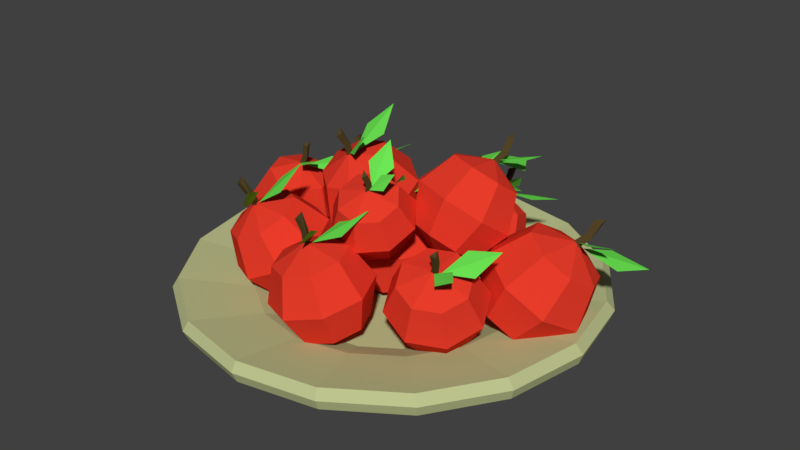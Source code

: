 # Source: AppleBasket.blend  (saved by Blender 2.77.0; exported with 4.5.12 LTS)
import bpy
from mathutils import Matrix  # noqa: F401  (used for matrix-valued properties, if any)

bpy.ops.wm.read_factory_settings(use_empty=True)
scene = bpy.context.scene
scene.name = 'Scene'

# ---- collections
col_collection_1 = bpy.data.collections.new('Collection 1'); scene.collection.children.link(col_collection_1)

# ---- materials (node trees are filled in below, after node groups)
mat_red = bpy.data.materials.new('Red')
mat_red.alpha_threshold = 0.0
mat_red.use_transparent_shadow = False
mat_red.diffuse_color = (0.8, 0.04507, 0.02339, 1.0)
mat_red.roughness = 0.5
mat_brown = bpy.data.materials.new('Brown')
mat_brown.alpha_threshold = 0.0
mat_brown.use_transparent_shadow = False
mat_brown.diffuse_color = (0.09084, 0.06143, 0.02192, 1.0)
mat_brown.roughness = 0.5
mat_green = bpy.data.materials.new('Green')
mat_green.alpha_threshold = 0.0
mat_green.use_transparent_shadow = False
mat_green.diffuse_color = (0.1545, 0.8, 0.08853, 1.0)
mat_green.roughness = 0.5
mat_bowl = bpy.data.materials.new('Bowl')
mat_bowl.alpha_threshold = 0.0
mat_bowl.use_transparent_shadow = False
mat_bowl.diffuse_color = (0.5094, 0.5489, 0.2695, 1.0)
mat_bowl.roughness = 0.5

# ---- material node trees

# ---- world
world_world = bpy.data.worlds.new('World'); scene.world = world_world
world_world.color = (0.05088, 0.05088, 0.05088)
world_world.use_sun_shadow = False
world_world.sun_shadow_jitter_overblur = 0.0
world_world.cycles.sampling_method = 'MANUAL'

# ---- meshes
me_sphere = bpy.data.meshes.new('Sphere')
me_sphere.from_pydata([(-0.2652, 0.01205, 0.2835), (-0.2045, 0.02732, 0.2793), (-0.2437, 0.07041, 0.2915), (-0.181, 0.08543, 0.2945), (-0.2717, 0.003443, 0.2899), (-0.2451, -0.02771, 0.3004), (-0.232, 0.01007, 0.303), (-0.2062, -0.02119, 0.3186), (-0.3518, 0.01282, 0.2789), (-0.3979, 0.01593, 0.2194), (-0.3883, 0.01754, 0.1446), (-0.3288, 0.01672, 0.09851), (-0.3305, 0.06148, 0.2748), (-0.3677, 0.08474, 0.2136), (-0.367, 0.0662, 0.1405), (-0.2823, 0.08058, 0.2624), (-0.2996, 0.1117, 0.196), (-0.3188, 0.0853, 0.1281), (-0.2356, 0.05893, 0.2489), (-0.2335, 0.08114, 0.1769), (-0.2721, 0.06365, 0.1146), (-0.2176, 0.009225, 0.2423), (-0.208, 0.01084, 0.1676), (-0.2541, 0.01394, 0.108), (-0.2389, -0.03943, 0.2464), (-0.2382, -0.05797, 0.1733), (-0.2754, -0.03471, 0.1121), (-0.287, -0.05853, 0.2588), (-0.3063, -0.08498, 0.1909), (-0.3236, -0.05381, 0.1245), (-0.2771, 0.01005, 0.2884), (-0.3338, -0.03689, 0.2723), (-0.3724, -0.05437, 0.21), (-0.3703, -0.03217, 0.138), (-0.2762, 0.01782, 0.284), (-0.264, 0.01685, 0.3057), (-0.2704, 0.006158, 0.2812), (-0.2582, 0.005183, 0.3029), (-0.2828, 0.006449, 0.2861), (-0.2706, 0.005473, 0.3079), (-0.2549, 0.004293, 0.3329), (-0.2557, 0.01566, 0.3408), (-0.2682, 0.004717, 0.3338), (0.06256, -0.1437, 0.3834), (0.08144, -0.09874, 0.4142), (0.02877, -0.1128, 0.4184), (0.04897, -0.07092, 0.4553), (0.066, -0.1546, 0.382), (0.1035, -0.1566, 0.392), (0.08115, -0.1357, 0.4124), (0.1185, -0.1411, 0.4256), (0.01809, -0.193, 0.3392), (-0.008531, -0.1852, 0.2757), (-0.00613, -0.1358, 0.2272), (0.02389, -0.07351, 0.2223), (-0.008549, -0.159, 0.3623), (-0.04621, -0.1372, 0.3084), (-0.03277, -0.1018, 0.2504), (0.0009388, -0.1154, 0.3826), (-0.03279, -0.07554, 0.337), (-0.02328, -0.05818, 0.2706), (0.041, -0.08775, 0.388), (0.02386, -0.03641, 0.3448), (0.01677, -0.03051, 0.2761), (0.08816, -0.09221, 0.3755), (0.09056, -0.04272, 0.3271), (0.06394, -0.03497, 0.2636), (0.1148, -0.1262, 0.3524), (0.1282, -0.09078, 0.2944), (0.09058, -0.06895, 0.2405), (0.1053, -0.1698, 0.3322), (0.1148, -0.1524, 0.2658), (0.08109, -0.1125, 0.2202), (0.05814, -0.1545, 0.3805), (0.06526, -0.1975, 0.3267), (0.05817, -0.1916, 0.258), (0.04103, -0.1402, 0.2148), (0.05258, -0.1483, 0.3804), (0.05982, -0.1539, 0.4014), (0.06442, -0.1477, 0.3773), (0.07166, -0.1533, 0.3983), (0.05802, -0.1579, 0.3751), (0.06526, -0.1635, 0.3961), (0.07451, -0.1689, 0.421), (0.06552, -0.1696, 0.4301), (0.06749, -0.1773, 0.4156), (0.1828, 0.1092, 0.3818), (0.2072, 0.1687, 0.3509), (0.1426, 0.1671, 0.3709), (0.1691, 0.2312, 0.347), (0.1872, 0.101, 0.3926), (0.2342, 0.1089, 0.3992), (0.2074, 0.1445, 0.3898), (0.2544, 0.1539, 0.402), (0.1261, 0.03365, 0.4105), (0.08935, -0.02909, 0.3651), (0.08861, -0.05168, 0.2824), (0.1243, -0.02087, 0.2108), (0.09399, 0.08027, 0.3888), (0.04391, 0.03683, 0.3345), (0.05648, -0.005063, 0.2608), (0.1062, 0.128, 0.3535), (0.06112, 0.1043, 0.2845), (0.06865, 0.04264, 0.2254), (0.1555, 0.1488, 0.3251), (0.1309, 0.1338, 0.2444), (0.118, 0.06349, 0.1971), (0.2131, 0.1306, 0.3204), (0.2124, 0.108, 0.2377), (0.1756, 0.04528, 0.1923), (0.2453, 0.08399, 0.342), (0.2578, 0.0421, 0.2683), (0.2078, -0.001339, 0.214), (0.2331, 0.03629, 0.3774), (0.2406, -0.02537, 0.3183), (0.1956, -0.04904, 0.2493), (0.1774, 0.0998, 0.3919), (0.1837, 0.01543, 0.4057), (0.1708, -0.05486, 0.3584), (0.1462, -0.0699, 0.2777), (0.1704, 0.1035, 0.3855), (0.1807, 0.1226, 0.4038), (0.1848, 0.1001, 0.3825), (0.1951, 0.1191, 0.4008), (0.177, 0.0918, 0.3924), (0.1873, 0.1108, 0.4108), (0.2003, 0.1341, 0.4312), (0.1897, 0.1439, 0.4377), (0.1914, 0.1235, 0.4373), (-0.09629, -0.01222, 0.3713), (-0.04872, 0.02289, 0.4112), (-0.1128, 0.04451, 0.4113), (-0.06652, 0.07582, 0.4589), (-0.1001, -0.02586, 0.3699), (-0.06374, -0.05302, 0.3859), (-0.07409, -0.0151, 0.4089), (-0.04052, -0.04546, 0.4289), (-0.172, -0.0351, 0.3123), (-0.1889, -0.01226, 0.2314), (-0.1486, 0.03467, 0.172), (-0.07481, 0.07819, 0.169), (-0.1781, 0.01929, 0.3383), (-0.1975, 0.06466, 0.2682), (-0.1547, 0.08906, 0.1981), (-0.1403, 0.05886, 0.3643), (-0.144, 0.1206, 0.305), (-0.1169, 0.1286, 0.2241), (-0.08065, 0.06041, 0.3751), (-0.05964, 0.1228, 0.3202), (-0.05722, 0.1302, 0.2348), (-0.03416, 0.02305, 0.3643), (0.006104, 0.06998, 0.3049), (-0.01073, 0.09282, 0.224), (-0.02805, -0.03134, 0.3382), (0.01474, -0.006945, 0.2681), (-0.004624, 0.03843, 0.198), (-0.0659, -0.07091, 0.3122), (-0.03878, -0.0629, 0.2313), (-0.04247, -0.001138, 0.172), (-0.1079, -0.02048, 0.3673), (-0.1255, -0.07246, 0.3015), (-0.1231, -0.0651, 0.2161), (-0.1021, -0.002695, 0.1612), (-0.1095, -0.01037, 0.3666), (-0.1076, -0.01998, 0.3932), (-0.09663, -0.01798, 0.364), (-0.09474, -0.02758, 0.3906), (-0.11, -0.02426, 0.3605), (-0.1081, -0.03386, 0.3872), (-0.1043, -0.04443, 0.4188), (-0.1148, -0.03851, 0.4291), (-0.1168, -0.04861, 0.4114), (-0.04823, 0.3582, 0.2028), (0.01312, 0.3835, 0.1996), (-0.02837, 0.4001, 0.1552), (0.03183, 0.4325, 0.1557), (-0.0575, 0.3574, 0.2122), (-0.03732, 0.3619, 0.2519), (-0.02423, 0.3864, 0.2199), (-0.006843, 0.395, 0.2616), (-0.1305, 0.3231, 0.1814), (-0.1501, 0.2555, 0.1439), (-0.1094, 0.1939, 0.1136), (-0.03221, 0.1744, 0.1081), (-0.1062, 0.3499, 0.1381), (-0.1158, 0.2933, 0.0826), (-0.08515, 0.2206, 0.07019), (-0.0534, 0.3652, 0.1252), (-0.04117, 0.315, 0.06432), (-0.03239, 0.236, 0.05727), (-0.003094, 0.3602, 0.1503), (0.02998, 0.3079, 0.09983), (0.01792, 0.231, 0.08237), (0.0153, 0.3378, 0.1987), (0.05599, 0.2762, 0.1683), (0.03631, 0.2085, 0.1308), (-0.009003, 0.3111, 0.2421), (0.02163, 0.2384, 0.2296), (0.01201, 0.1818, 0.1742), (-0.06176, 0.2957, 0.255), (-0.05298, 0.2167, 0.2479), (-0.04074, 0.1664, 0.1871), (-0.06194, 0.3572, 0.2041), (-0.1121, 0.3007, 0.2299), (-0.1241, 0.2237, 0.2124), (-0.09105, 0.1714, 0.162), (-0.05886, 0.3573, 0.1951), (-0.0562, 0.3804, 0.2076), (-0.05251, 0.3515, 0.2063), (-0.04985, 0.3746, 0.2188), (-0.06659, 0.3515, 0.2054), (-0.06393, 0.3746, 0.2179), (-0.0592, 0.4017, 0.2328), (-0.06282, 0.4137, 0.2251), (-0.0725, 0.398, 0.2299), (-0.02981, 0.04488, 0.2653), (0.03106, 0.06895, 0.2937), (-0.01621, 0.1141, 0.2762), (0.04232, 0.1389, 0.3129), (-0.03941, 0.03511, 0.2691), (-0.01828, 0.004429, 0.2995), (-0.008815, 0.04882, 0.3036), (0.00869, 0.01849, 0.3385), (-0.1115, 0.03474, 0.2109), (-0.1216, 0.02607, 0.1262), (-0.06861, 0.02078, 0.05905), (0.01648, 0.02197, 0.04876), (-0.09063, 0.09165, 0.2115), (-0.09211, 0.1065, 0.1271), (-0.04774, 0.07768, 0.05971), (-0.03734, 0.1176, 0.2242), (-0.01675, 0.1433, 0.1451), (0.005549, 0.1036, 0.07238), (0.01715, 0.09742, 0.2415), (0.06031, 0.1147, 0.1694), (0.06004, 0.08346, 0.08962), (0.04092, 0.04291, 0.2532), (0.09393, 0.03762, 0.186), (0.08381, 0.02895, 0.1014), (0.02005, -0.01399, 0.2525), (0.06442, -0.04285, 0.1851), (0.06294, -0.02796, 0.1007), (-0.03324, -0.03995, 0.2399), (-0.01095, -0.07957, 0.1672), (0.00965, -0.05392, 0.08803), (-0.04417, 0.04172, 0.2635), (-0.08773, -0.01977, 0.2226), (-0.088, -0.05102, 0.1428), (-0.04484, -0.03373, 0.07078), (-0.04102, 0.0501, 0.2585), (-0.04187, 0.05288, 0.2867), (-0.0332, 0.03736, 0.261), (-0.03406, 0.04014, 0.2892), (-0.04815, 0.03674, 0.2586), (-0.04901, 0.03952, 0.2868), (-0.0483, 0.04286, 0.3202), (-0.05421, 0.05643, 0.3257), (-0.06182, 0.04183, 0.3135), (0.1325, 0.2147, 0.2632), (0.1956, 0.2199, 0.2623), (0.1629, 0.2677, 0.2464), (0.2273, 0.276, 0.2523), (0.124, 0.2109, 0.2718), (0.1441, 0.1859, 0.3), (0.1632, 0.2191, 0.2867), (0.1821, 0.1966, 0.3194), (0.04713, 0.222, 0.2446), (0.007632, 0.2004, 0.1832), (0.02449, 0.1644, 0.1182), (0.08783, 0.1351, 0.0878), (0.07685, 0.2606, 0.2217), (0.04966, 0.255, 0.1508), (0.05421, 0.203, 0.09533), (0.129, 0.2664, 0.2097), (0.1234, 0.2632, 0.1338), (0.1064, 0.2088, 0.08334), (0.1731, 0.236, 0.2156), (0.1857, 0.2203, 0.1422), (0.1504, 0.1785, 0.08929), (0.1832, 0.1873, 0.236), (0.2, 0.1513, 0.1711), (0.1606, 0.1297, 0.1097), (0.1535, 0.1486, 0.259), (0.158, 0.09668, 0.2035), (0.1308, 0.09108, 0.1326), (0.1013, 0.1428, 0.271), (0.08426, 0.08845, 0.2205), (0.07867, 0.08527, 0.1446), (0.1198, 0.2165, 0.2665), (0.05726, 0.1732, 0.265), (0.02196, 0.1314, 0.2121), (0.03463, 0.1156, 0.1387), (0.1225, 0.2211, 0.2591), (0.1323, 0.2296, 0.2807), (0.1266, 0.2089, 0.2631), (0.1364, 0.2174, 0.2847), (0.1139, 0.2128, 0.2653), (0.1237, 0.2213, 0.2868), (0.1367, 0.2309, 0.3119), (0.1371, 0.2448, 0.3135), (0.1235, 0.2331, 0.3104), (0.399, 0.09147, 0.2686), (0.4712, 0.1033, 0.2384), (0.4249, 0.1621, 0.244), (0.5017, 0.1768, 0.2216), (0.3934, 0.08475, 0.2817), (0.4306, 0.05133, 0.3001), (0.4456, 0.09589, 0.2816), (0.4835, 0.06473, 0.306), (0.2916, 0.09609, 0.289), (0.217, 0.07535, 0.2339), (0.2059, 0.0421, 0.1455), (0.2647, 0.01582, 0.07571), (0.314, 0.1498, 0.2554), (0.2487, 0.1513, 0.1863), (0.2283, 0.09579, 0.1119), (0.3682, 0.1632, 0.2179), (0.3254, 0.1702, 0.1334), (0.2825, 0.1092, 0.07449), (0.4224, 0.1284, 0.1986), (0.402, 0.1211, 0.1061), (0.3367, 0.07443, 0.05518), (0.4449, 0.06589, 0.2087), (0.4337, 0.03264, 0.1204), (0.3591, 0.0119, 0.0653), (0.4224, 0.0122, 0.2424), (0.402, -0.04329, 0.168), (0.3367, -0.04179, 0.09893), (0.3682, -0.001188, 0.2798), (0.3254, -0.06223, 0.2209), (0.2825, -0.05518, 0.1364), (0.386, 0.09218, 0.2786), (0.314, 0.03356, 0.2991), (0.2487, -0.01308, 0.2482), (0.2283, -0.02043, 0.1557), (0.3854, 0.09918, 0.2696), (0.4069, 0.1073, 0.2911), (0.3922, 0.08384, 0.2702), (0.4138, 0.09191, 0.2916), (0.3786, 0.08729, 0.2794), (0.4001, 0.09537, 0.3008), (0.427, 0.1045, 0.325), (0.4279, 0.1215, 0.3289), (0.411, 0.1063, 0.3299), (0.002828, -0.2513, 0.2868), (0.06684, -0.2365, 0.3146), (0.01978, -0.1879, 0.3147), (0.08224, -0.1746, 0.3509), (-0.006724, -0.2617, 0.2887), (0.016, -0.2997, 0.3073), (0.02735, -0.2582, 0.3224), (0.04689, -0.2971, 0.3459), (-0.08379, -0.2454, 0.2399), (-0.1019, -0.2304, 0.1574), (-0.05543, -0.2175, 0.08654), (0.02836, -0.2143, 0.06873), (-0.06097, -0.191, 0.254), (-0.06961, -0.1535, 0.1774), (-0.03261, -0.1631, 0.1006), (-0.005871, -0.17, 0.268), (0.008307, -0.1238, 0.1972), (0.02249, -0.1421, 0.1147), (0.04922, -0.1946, 0.2737), (0.08622, -0.1586, 0.2053), (0.07758, -0.1667, 0.1204), (0.07205, -0.2505, 0.2678), (0.1185, -0.2376, 0.1969), (0.1004, -0.2226, 0.1144), (0.04922, -0.3048, 0.2536), (0.08622, -0.3144, 0.1769), (0.07758, -0.2769, 0.1003), (-0.005871, -0.3259, 0.2396), (0.008307, -0.3442, 0.1571), (0.02249, -0.298, 0.08631), (-0.01174, -0.2537, 0.2856), (-0.06097, -0.3012, 0.2339), (-0.06961, -0.3094, 0.149), (-0.03261, -0.2733, 0.0806), (-0.008766, -0.2443, 0.2828), (-0.006949, -0.2494, 0.3106), (-0.001208, -0.2573, 0.2809), (0.0006087, -0.2624, 0.3088), (-0.01632, -0.2571, 0.2799), (-0.01451, -0.2622, 0.3078), (-0.01064, -0.2682, 0.3406), (-0.01555, -0.2566, 0.3501), (-0.02475, -0.2672, 0.3352), (-0.2135, -0.1847, 0.2803), (-0.1528, -0.1799, 0.3199), (-0.1989, -0.1289, 0.3243), (-0.141, -0.1272, 0.3716), (-0.2236, -0.1948, 0.2785), (-0.2046, -0.238, 0.2915), (-0.1943, -0.2008, 0.3172), (-0.1792, -0.2457, 0.3343), (-0.2935, -0.1635, 0.2233), (-0.2989, -0.1296, 0.1431), (-0.2412, -0.1041, 0.08284), (-0.1541, -0.102, 0.0778), (-0.2711, -0.114, 0.2526), (-0.2673, -0.05957, 0.1845), (-0.2189, -0.05459, 0.1121), (-0.2172, -0.09944, 0.2788), (-0.1911, -0.03898, 0.2215), (-0.1649, -0.04004, 0.1383), (-0.1633, -0.1284, 0.2866), (-0.1148, -0.07991, 0.2326), (-0.111, -0.06898, 0.1461), (-0.1409, -0.1839, 0.2715), (-0.08321, -0.1584, 0.2112), (-0.08868, -0.1245, 0.131), (-0.1633, -0.2334, 0.2422), (-0.1148, -0.2284, 0.1698), (-0.111, -0.174, 0.1017), (-0.2172, -0.2479, 0.216), (-0.1911, -0.249, 0.1327), (-0.1649, -0.1885, 0.07551), (-0.228, -0.186, 0.2765), (-0.2711, -0.219, 0.2082), (-0.2673, -0.2081, 0.1217), (-0.2189, -0.1596, 0.06769), (-0.2243, -0.1762, 0.2763), (-0.2268, -0.1874, 0.3028), (-0.2168, -0.1892, 0.2726), (-0.2193, -0.2004, 0.2991), (-0.2319, -0.1879, 0.2695), (-0.2343, -0.1991, 0.296), (-0.2355, -0.2124, 0.3275), (-0.2416, -0.2026, 0.3387), (-0.2489, -0.2094, 0.3204), (-0.2296, 0.1609, 0.2542), (-0.1728, 0.1897, 0.2802), (-0.2161, 0.2282, 0.2503), (-0.1622, 0.2596, 0.2837), (-0.2393, 0.1525, 0.2592), (-0.2218, 0.1304, 0.296), (-0.2122, 0.173, 0.2908), (-0.1986, 0.1522, 0.3315), (-0.3042, 0.1394, 0.1992), (-0.3078, 0.1126, 0.1211), (-0.2519, 0.09287, 0.06347), (-0.1693, 0.09173, 0.06013), (-0.2832, 0.1929, 0.189), (-0.278, 0.1884, 0.1066), (-0.2308, 0.1465, 0.05322), (-0.2325, 0.2201, 0.1992), (-0.2063, 0.2268, 0.1211), (-0.1801, 0.1736, 0.06349), (-0.1818, 0.205, 0.224), (-0.1345, 0.2054, 0.1561), (-0.1294, 0.1585, 0.08826), (-0.1607, 0.1563, 0.2488), (-0.1048, 0.1366, 0.1912), (-0.1084, 0.1098, 0.113), (-0.1818, 0.1028, 0.259), (-0.1345, 0.06084, 0.2056), (-0.1294, 0.05627, 0.1233), (-0.2325, 0.0756, 0.2487), (-0.2063, 0.02242, 0.1911), (-0.1801, 0.0291, 0.113), (-0.2433, 0.1575, 0.2521), (-0.2832, 0.09076, 0.224), (-0.278, 0.04387, 0.1561), (-0.2308, 0.04427, 0.08822), (-0.2398, 0.1643, 0.2459), (-0.2427, 0.1731, 0.2716), (-0.2327, 0.1528, 0.2516), (-0.2356, 0.1617, 0.2773), (-0.2469, 0.1517, 0.2483), (-0.2498, 0.1605, 0.2741), (-0.2515, 0.171, 0.3047), (-0.2574, 0.185, 0.3063), (-0.2641, 0.1686, 0.2975), (0.2498, -0.165, 0.2699), (0.3155, -0.1469, 0.2754), (0.2708, -0.1089, 0.3029), (0.3383, -0.09407, 0.3159), (0.2428, -0.1763, 0.2724), (0.2722, -0.2118, 0.272), (0.285, -0.1744, 0.2907), (0.3135, -0.2121, 0.2953), (0.1557, -0.1635, 0.2603), (0.1084, -0.1367, 0.1986), (0.1226, -0.1045, 0.1244), (0.1898, -0.08562, 0.08106), (0.1774, -0.1123, 0.2772), (0.1391, -0.06436, 0.2226), (0.1443, -0.05329, 0.1413), (0.2298, -0.08729, 0.2753), (0.2132, -0.02892, 0.2199), (0.1967, -0.02823, 0.1395), (0.2822, -0.103, 0.2557), (0.2873, -0.05115, 0.1922), (0.249, -0.04395, 0.1199), (0.3039, -0.1503, 0.2299), (0.318, -0.118, 0.1557), (0.2707, -0.09124, 0.09401), (0.2822, -0.2015, 0.2129), (0.2873, -0.1904, 0.1317), (0.249, -0.1424, 0.07706), (0.2298, -0.2265, 0.2148), (0.2132, -0.2258, 0.1344), (0.1967, -0.1675, 0.07894), (0.2366, -0.1691, 0.2732), (0.1774, -0.2108, 0.2344), (0.1391, -0.2036, 0.1621), (0.1443, -0.1517, 0.09855), (0.2376, -0.1594, 0.272), (0.2498, -0.1691, 0.2943), (0.2445, -0.17, 0.2648), (0.2567, -0.1797, 0.2871), (0.2308, -0.1719, 0.2691), (0.2429, -0.1816, 0.2914), (0.2588, -0.1928, 0.3171), (0.2572, -0.1845, 0.3297), (0.2443, -0.1929, 0.3175), (8.009e-09, 0.28, -1.49e-09), (-0.1072, 0.2587, -8.941e-09), (-0.198, 0.198, -1.192e-08), (-0.2587, 0.1072, -1.788e-08), (-0.28, -1.192e-08, -5.96e-09), (-0.2587, -0.1072, -1.788e-08), (-0.198, -0.198, -5.96e-09), (-0.1072, -0.2587, -1.49e-09), (-3.334e-08, -0.28, -4.47e-09), (0.1072, -0.2587, 5.96e-09), (0.198, -0.198, 1.192e-08), (0.2587, -0.1072, 1.192e-08), (0.28, 3.539e-09, 1.192e-08), (0.2587, 0.1072, 5.96e-09), (0.198, 0.198, -2.98e-09), (0.1072, 0.2587, 7.451e-09), (-2.98e-09, 0.301, 0.0379), (-0.1152, 0.2781, 0.0379), (-0.2128, 0.2128, 0.0379), (-0.2781, 0.1152, 0.0379), (-0.301, -1.257e-08, 0.0379), (-0.2781, -0.1152, 0.0379), (-0.2128, -0.2128, 0.0379), (-0.1152, -0.2781, 0.0379), (-5.439e-08, -0.301, 0.0379), (0.1152, -0.2781, 0.0379), (0.2128, -0.2128, 0.0379), (0.2781, -0.1152, 0.0379), (0.301, 3.353e-09, 0.0379), (0.2781, 0.1152, 0.0379), (0.2128, 0.2128, 0.0379), (0.1152, 0.2781, 0.0379), (2.086e-08, 0.4621, 0.07579), (-0.1768, 0.4269, 0.07579), (-0.3268, 0.3268, 0.07579), (-0.4269, 0.1768, 0.07579), (-0.4621, -1.919e-08, 0.07579), (-0.4269, -0.1768, 0.07579), (-0.3268, -0.3268, 0.07579), (-0.1768, -0.4269, 0.07579), (-6.557e-08, -0.4621, 0.07579), (0.1768, -0.4269, 0.07579), (0.3268, -0.3268, 0.07579), (0.4269, -0.1768, 0.07579), (0.4621, 1.49e-09, 0.07579), (0.4269, 0.1768, 0.07579), (0.3268, 0.3268, 0.07579), (0.1768, 0.4269, 0.07579), (-0.001723, 0.4724, 0.0999), (-0.1825, 0.4364, 0.0999), (-0.3357, 0.334, 0.0999), (-0.4381, 0.1808, 0.0999), (-0.4741, -2.58e-08, 0.0999), (-0.4381, -0.1808, 0.0999), (-0.3357, -0.334, 0.0999), (-0.1825, -0.4364, 0.0999), (-0.001723, -0.4724, 0.0999), (0.179, -0.4364, 0.0999), (0.3323, -0.334, 0.0999), (0.4347, -0.1808, 0.0999), (0.4706, 0.0, 0.0999), (0.4347, 0.1808, 0.0999), (0.3323, 0.334, 0.0999), (0.179, 0.4364, 0.0999), (-0.005168, 0.4576, 0.1188), (-0.1803, 0.4228, 0.1188), (-0.3287, 0.3236, 0.1188), (-0.4279, 0.1751, 0.1188), (-0.4628, -2.717e-08, 0.1188), (-0.4279, -0.1751, 0.1188), (-0.3287, -0.3236, 0.1188), (-0.1803, -0.4228, 0.1188), (-0.005168, -0.4576, 0.1188), (0.1699, -0.4228, 0.1188), (0.3184, -0.3236, 0.1188), (0.4176, -0.1751, 0.1188), (0.4524, -5.215e-09, 0.1188), (0.4176, 0.1751, 0.1188), (0.3184, 0.3236, 0.1188), (0.1699, 0.4228, 0.1188), (-0.005168, 0.2971, 0.09042), (-0.1188, 0.2744, 0.09042), (-0.2152, 0.21, 0.09042), (-0.2796, 0.1137, 0.09042), (-0.3022, -1.597e-08, 0.09042), (-0.2796, -0.1137, 0.09042), (-0.2152, -0.21, 0.09042), (-0.1188, -0.2744, 0.09042), (-0.005168, -0.2971, 0.09042), (0.1085, -0.2744, 0.09042), (0.2049, -0.21, 0.09042), (0.2693, -0.1137, 0.09042), (0.2919, 0.0, 0.09042), (0.2693, 0.1137, 0.09042), (0.2049, 0.21, 0.09042), (0.1085, 0.2744, 0.09042), (-0.005168, 0.2293, 0.06299), (-0.0929, 0.2118, 0.06299), (-0.1673, 0.1621, 0.06299), (-0.217, 0.08773, 0.06299), (-0.2344, -1.117e-08, 0.06299), (-0.217, -0.08773, 0.06299), (-0.1673, -0.1621, 0.06299), (-0.0929, -0.2118, 0.06299), (-0.005168, -0.2293, 0.06299), (0.08256, -0.2118, 0.06299), (0.1569, -0.1621, 0.06299), (0.2066, -0.08773, 0.06299), (0.2241, 2.608e-09, 0.06299), (0.2066, 0.08773, 0.06299), (0.1569, 0.1621, 0.06299), (0.08256, 0.2118, 0.06299)], [], [(0, 1, 3, 2), (4, 5, 7, 6), (10, 9, 13, 14), (8, 30, 12), (11, 10, 14), (9, 8, 12, 13), (14, 13, 16, 17), (12, 30, 15), (11, 14, 17), (13, 12, 15, 16), (17, 16, 19, 20), (15, 30, 18), (11, 17, 20), (16, 15, 18, 19), (20, 19, 22, 23), (18, 30, 21), (11, 20, 23), (19, 18, 21, 22), (23, 22, 25, 26), (21, 30, 24), (11, 23, 26), (22, 21, 24, 25), (25, 24, 27, 28), (26, 25, 28, 29), (24, 30, 27), (11, 26, 29), (11, 29, 33), (28, 27, 31, 32), (29, 28, 32, 33), (27, 30, 31), (11, 33, 10), (32, 31, 8, 9), (33, 32, 9, 10), (31, 30, 8), (34, 35, 37, 36), (36, 37, 39, 38), (35, 39, 42, 41), (38, 39, 35, 34), (34, 36, 38), (40, 41, 42), (39, 37, 40, 42), (37, 35, 41, 40), (43, 44, 46, 45), (47, 48, 50, 49), (53, 52, 56, 57), (51, 73, 55), (54, 53, 57), (52, 51, 55, 56), (57, 56, 59, 60), (55, 73, 58), (54, 57, 60), (56, 55, 58, 59), (60, 59, 62, 63), (58, 73, 61), (54, 60, 63), (59, 58, 61, 62), (63, 62, 65, 66), (61, 73, 64), (54, 63, 66), (62, 61, 64, 65), (66, 65, 68, 69), (64, 73, 67), (54, 66, 69), (65, 64, 67, 68), (68, 67, 70, 71), (69, 68, 71, 72), (67, 73, 70), (54, 69, 72), (54, 72, 76), (71, 70, 74, 75), (72, 71, 75, 76), (70, 73, 74), (54, 76, 53), (75, 74, 51, 52), (76, 75, 52, 53), (74, 73, 51), (77, 78, 80, 79), (79, 80, 82, 81), (78, 82, 85, 84), (81, 82, 78, 77), (77, 79, 81), (83, 84, 85), (82, 80, 83, 85), (80, 78, 84, 83), (86, 87, 89, 88), (90, 91, 93, 92), (96, 95, 99, 100), (94, 116, 98), (97, 96, 100), (95, 94, 98, 99), (100, 99, 102, 103), (98, 116, 101), (97, 100, 103), (99, 98, 101, 102), (103, 102, 105, 106), (101, 116, 104), (97, 103, 106), (102, 101, 104, 105), (106, 105, 108, 109), (104, 116, 107), (97, 106, 109), (105, 104, 107, 108), (109, 108, 111, 112), (107, 116, 110), (97, 109, 112), (108, 107, 110, 111), (111, 110, 113, 114), (112, 111, 114, 115), (110, 116, 113), (97, 112, 115), (97, 115, 119), (114, 113, 117, 118), (115, 114, 118, 119), (113, 116, 117), (97, 119, 96), (118, 117, 94, 95), (119, 118, 95, 96), (117, 116, 94), (120, 121, 123, 122), (122, 123, 125, 124), (121, 125, 128, 127), (124, 125, 121, 120), (120, 122, 124), (126, 127, 128), (125, 123, 126, 128), (123, 121, 127, 126), (129, 130, 132, 131), (133, 134, 136, 135), (139, 138, 142, 143), (137, 159, 141), (140, 139, 143), (138, 137, 141, 142), (143, 142, 145, 146), (141, 159, 144), (140, 143, 146), (142, 141, 144, 145), (146, 145, 148, 149), (144, 159, 147), (140, 146, 149), (145, 144, 147, 148), (149, 148, 151, 152), (147, 159, 150), (140, 149, 152), (148, 147, 150, 151), (152, 151, 154, 155), (150, 159, 153), (140, 152, 155), (151, 150, 153, 154), (154, 153, 156, 157), (155, 154, 157, 158), (153, 159, 156), (140, 155, 158), (140, 158, 162), (157, 156, 160, 161), (158, 157, 161, 162), (156, 159, 160), (140, 162, 139), (161, 160, 137, 138), (162, 161, 138, 139), (160, 159, 137), (163, 164, 166, 165), (165, 166, 168, 167), (164, 168, 171, 170), (167, 168, 164, 163), (163, 165, 167), (169, 170, 171), (168, 166, 169, 171), (166, 164, 170, 169), (172, 173, 175, 174), (176, 177, 179, 178), (182, 181, 185, 186), (180, 202, 184), (183, 182, 186), (181, 180, 184, 185), (186, 185, 188, 189), (184, 202, 187), (183, 186, 189), (185, 184, 187, 188), (189, 188, 191, 192), (187, 202, 190), (183, 189, 192), (188, 187, 190, 191), (192, 191, 194, 195), (190, 202, 193), (183, 192, 195), (191, 190, 193, 194), (195, 194, 197, 198), (193, 202, 196), (183, 195, 198), (194, 193, 196, 197), (197, 196, 199, 200), (198, 197, 200, 201), (196, 202, 199), (183, 198, 201), (183, 201, 205), (200, 199, 203, 204), (201, 200, 204, 205), (199, 202, 203), (183, 205, 182), (204, 203, 180, 181), (205, 204, 181, 182), (203, 202, 180), (206, 207, 209, 208), (208, 209, 211, 210), (207, 211, 214, 213), (210, 211, 207, 206), (206, 208, 210), (212, 213, 214), (211, 209, 212, 214), (209, 207, 213, 212), (215, 216, 218, 217), (219, 220, 222, 221), (225, 224, 228, 229), (223, 245, 227), (226, 225, 229), (224, 223, 227, 228), (229, 228, 231, 232), (227, 245, 230), (226, 229, 232), (228, 227, 230, 231), (232, 231, 234, 235), (230, 245, 233), (226, 232, 235), (231, 230, 233, 234), (235, 234, 237, 238), (233, 245, 236), (226, 235, 238), (234, 233, 236, 237), (238, 237, 240, 241), (236, 245, 239), (226, 238, 241), (237, 236, 239, 240), (240, 239, 242, 243), (241, 240, 243, 244), (239, 245, 242), (226, 241, 244), (226, 244, 248), (243, 242, 246, 247), (244, 243, 247, 248), (242, 245, 246), (226, 248, 225), (247, 246, 223, 224), (248, 247, 224, 225), (246, 245, 223), (249, 250, 252, 251), (251, 252, 254, 253), (250, 254, 257, 256), (253, 254, 250, 249), (249, 251, 253), (255, 256, 257), (254, 252, 255, 257), (252, 250, 256, 255), (258, 259, 261, 260), (262, 263, 265, 264), (268, 267, 271, 272), (266, 288, 270), (269, 268, 272), (267, 266, 270, 271), (272, 271, 274, 275), (270, 288, 273), (269, 272, 275), (271, 270, 273, 274), (275, 274, 277, 278), (273, 288, 276), (269, 275, 278), (274, 273, 276, 277), (278, 277, 280, 281), (276, 288, 279), (269, 278, 281), (277, 276, 279, 280), (281, 280, 283, 284), (279, 288, 282), (269, 281, 284), (280, 279, 282, 283), (283, 282, 285, 286), (284, 283, 286, 287), (282, 288, 285), (269, 284, 287), (269, 287, 291), (286, 285, 289, 290), (287, 286, 290, 291), (285, 288, 289), (269, 291, 268), (290, 289, 266, 267), (291, 290, 267, 268), (289, 288, 266), (292, 293, 295, 294), (294, 295, 297, 296), (293, 297, 300, 299), (296, 297, 293, 292), (292, 294, 296), (298, 299, 300), (297, 295, 298, 300), (295, 293, 299, 298), (301, 302, 304, 303), (305, 306, 308, 307), (311, 310, 314, 315), (309, 331, 313), (312, 311, 315), (310, 309, 313, 314), (315, 314, 317, 318), (313, 331, 316), (312, 315, 318), (314, 313, 316, 317), (318, 317, 320, 321), (316, 331, 319), (312, 318, 321), (317, 316, 319, 320), (321, 320, 323, 324), (319, 331, 322), (312, 321, 324), (320, 319, 322, 323), (324, 323, 326, 327), (322, 331, 325), (312, 324, 327), (323, 322, 325, 326), (326, 325, 328, 329), (327, 326, 329, 330), (325, 331, 328), (312, 327, 330), (312, 330, 334), (329, 328, 332, 333), (330, 329, 333, 334), (328, 331, 332), (312, 334, 311), (333, 332, 309, 310), (334, 333, 310, 311), (332, 331, 309), (335, 336, 338, 337), (337, 338, 340, 339), (336, 340, 343, 342), (339, 340, 336, 335), (335, 337, 339), (341, 342, 343), (340, 338, 341, 343), (338, 336, 342, 341), (344, 345, 347, 346), (348, 349, 351, 350), (354, 353, 357, 358), (352, 374, 356), (355, 354, 358), (353, 352, 356, 357), (358, 357, 360, 361), (356, 374, 359), (355, 358, 361), (357, 356, 359, 360), (361, 360, 363, 364), (359, 374, 362), (355, 361, 364), (360, 359, 362, 363), (364, 363, 366, 367), (362, 374, 365), (355, 364, 367), (363, 362, 365, 366), (367, 366, 369, 370), (365, 374, 368), (355, 367, 370), (366, 365, 368, 369), (369, 368, 371, 372), (370, 369, 372, 373), (368, 374, 371), (355, 370, 373), (355, 373, 377), (372, 371, 375, 376), (373, 372, 376, 377), (371, 374, 375), (355, 377, 354), (376, 375, 352, 353), (377, 376, 353, 354), (375, 374, 352), (378, 379, 381, 380), (380, 381, 383, 382), (379, 383, 386, 385), (382, 383, 379, 378), (378, 380, 382), (384, 385, 386), (383, 381, 384, 386), (381, 379, 385, 384), (387, 388, 390, 389), (391, 392, 394, 393), (397, 396, 400, 401), (395, 417, 399), (398, 397, 401), (396, 395, 399, 400), (401, 400, 403, 404), (399, 417, 402), (398, 401, 404), (400, 399, 402, 403), (404, 403, 406, 407), (402, 417, 405), (398, 404, 407), (403, 402, 405, 406), (407, 406, 409, 410), (405, 417, 408), (398, 407, 410), (406, 405, 408, 409), (410, 409, 412, 413), (408, 417, 411), (398, 410, 413), (409, 408, 411, 412), (412, 411, 414, 415), (413, 412, 415, 416), (411, 417, 414), (398, 413, 416), (398, 416, 420), (415, 414, 418, 419), (416, 415, 419, 420), (414, 417, 418), (398, 420, 397), (419, 418, 395, 396), (420, 419, 396, 397), (418, 417, 395), (421, 422, 424, 423), (423, 424, 426, 425), (422, 426, 429, 428), (425, 426, 422, 421), (421, 423, 425), (427, 428, 429), (426, 424, 427, 429), (424, 422, 428, 427), (430, 431, 433, 432), (434, 435, 437, 436), (440, 439, 443, 444), (438, 460, 442), (441, 440, 444), (439, 438, 442, 443), (444, 443, 446, 447), (442, 460, 445), (441, 444, 447), (443, 442, 445, 446), (447, 446, 449, 450), (445, 460, 448), (441, 447, 450), (446, 445, 448, 449), (450, 449, 452, 453), (448, 460, 451), (441, 450, 453), (449, 448, 451, 452), (453, 452, 455, 456), (451, 460, 454), (441, 453, 456), (452, 451, 454, 455), (455, 454, 457, 458), (456, 455, 458, 459), (454, 460, 457), (441, 456, 459), (441, 459, 463), (458, 457, 461, 462), (459, 458, 462, 463), (457, 460, 461), (441, 463, 440), (462, 461, 438, 439), (463, 462, 439, 440), (461, 460, 438), (464, 465, 467, 466), (466, 467, 469, 468), (465, 469, 472, 471), (468, 469, 465, 464), (464, 466, 468), (470, 471, 472), (469, 467, 470, 472), (467, 465, 471, 470), (473, 474, 476, 475), (477, 478, 480, 479), (483, 482, 486, 487), (481, 503, 485), (484, 483, 487), (482, 481, 485, 486), (487, 486, 489, 490), (485, 503, 488), (484, 487, 490), (486, 485, 488, 489), (490, 489, 492, 493), (488, 503, 491), (484, 490, 493), (489, 488, 491, 492), (493, 492, 495, 496), (491, 503, 494), (484, 493, 496), (492, 491, 494, 495), (496, 495, 498, 499), (494, 503, 497), (484, 496, 499), (495, 494, 497, 498), (498, 497, 500, 501), (499, 498, 501, 502), (497, 503, 500), (484, 499, 502), (484, 502, 506), (501, 500, 504, 505), (502, 501, 505, 506), (500, 503, 504), (484, 506, 483), (505, 504, 481, 482), (506, 505, 482, 483), (504, 503, 481), (507, 508, 510, 509), (509, 510, 512, 511), (508, 512, 515, 514), (511, 512, 508, 507), (507, 509, 511), (513, 514, 515), (512, 510, 513, 515), (510, 508, 514, 513), (529, 545, 544, 528), (522, 538, 537, 521), (530, 546, 545, 529), (523, 539, 538, 522), (531, 547, 546, 530), (524, 540, 539, 523), (517, 533, 532, 516), (516, 532, 547, 531), (525, 541, 540, 524), (518, 534, 533, 517), (526, 542, 541, 525), (519, 535, 534, 518), (527, 543, 542, 526), (520, 536, 535, 519), (528, 544, 543, 527), (521, 537, 536, 520), (544, 560, 559, 543), (537, 553, 552, 536), (545, 561, 560, 544), (538, 554, 553, 537), (546, 562, 561, 545), (539, 555, 554, 538), (547, 563, 562, 546), (540, 556, 555, 539), (533, 549, 548, 532), (532, 548, 563, 547), (541, 557, 556, 540), (534, 550, 549, 533), (542, 558, 557, 541), (535, 551, 550, 534), (543, 559, 558, 542), (536, 552, 551, 535), (550, 566, 565, 549), (558, 574, 573, 557), (551, 567, 566, 550), (559, 575, 574, 558), (552, 568, 567, 551), (560, 576, 575, 559), (553, 569, 568, 552), (561, 577, 576, 560), (554, 570, 569, 553), (562, 578, 577, 561), (555, 571, 570, 554), (563, 579, 578, 562), (556, 572, 571, 555), (549, 565, 564, 548), (548, 564, 579, 563), (557, 573, 572, 556), (571, 587, 586, 570), (579, 595, 594, 578), (572, 588, 587, 571), (565, 581, 580, 564), (564, 580, 595, 579), (573, 589, 588, 572), (566, 582, 581, 565), (574, 590, 589, 573), (567, 583, 582, 566), (575, 591, 590, 574), (568, 584, 583, 567), (576, 592, 591, 575), (569, 585, 584, 568), (577, 593, 592, 576), (570, 586, 585, 569), (578, 594, 593, 577), (592, 608, 607, 591), (585, 601, 600, 584), (593, 609, 608, 592), (586, 602, 601, 585), (594, 610, 609, 593), (587, 603, 602, 586), (595, 611, 610, 594), (588, 604, 603, 587), (581, 597, 596, 580), (580, 596, 611, 595), (589, 605, 604, 588), (582, 598, 597, 581), (590, 606, 605, 589), (583, 599, 598, 582), (591, 607, 606, 590), (584, 600, 599, 583), (606, 622, 621, 605), (599, 615, 614, 598), (607, 623, 622, 606), (600, 616, 615, 599), (608, 624, 623, 607), (601, 617, 616, 600), (609, 625, 624, 608), (602, 618, 617, 601), (610, 626, 625, 609), (603, 619, 618, 602), (611, 627, 626, 610), (604, 620, 619, 603), (597, 613, 612, 596), (596, 612, 627, 611), (605, 621, 620, 604), (598, 614, 613, 597), (613, 614, 615, 616, 617, 618, 619, 620, 621, 622, 623, 624, 625, 626, 627, 612)])
me_sphere.polygons.foreach_set('material_index', [2, 2, 0, 0, 0, 0, 0, 0, 0, 0, 0, 0, 0, 0, 0, 0, 0, 0, 0, 0, 0, 0, 0, 0, 0, 0, 0, 0, 0, 0, 0, 0, 0, 0, 1, 1, 1, 1, 1, 1, 1, 1, 2, 2, 0, 0, 0, 0, 0, 0, 0, 0, 0, 0, 0, 0, 0, 0, 0, 0, 0, 0, 0, 0, 0, 0, 0, 0, 0, 0, 0, 0, 0, 0, 0, 0, 1, 1, 1, 1, 1, 1, 1, 1, 2, 2, 0, 0, 0, 0, 0, 0, 0, 0, 0, 0, 0, 0, 0, 0, 0, 0, 0, 0, 0, 0, 0, 0, 0, 0, 0, 0, 0, 0, 0, 0, 0, 0, 1, 1, 1, 1, 1, 1, 1, 1, 2, 2, 0, 0, 0, 0, 0, 0, 0, 0, 0, 0, 0, 0, 0, 0, 0, 0, 0, 0, 0, 0, 0, 0, 0, 0, 0, 0, 0, 0, 0, 0, 0, 0, 1, 1, 1, 1, 1, 1, 1, 1, 2, 2, 0, 0, 0, 0, 0, 0, 0, 0, 0, 0, 0, 0, 0, 0, 0, 0, 0, 0, 0, 0, 0, 0, 0, 0, 0, 0, 0, 0, 0, 0, 0, 0, 1, 1, 1, 1, 1, 1, 1, 1, 2, 2, 0, 0, 0, 0, 0, 0, 0, 0, 0, 0, 0, 0, 0, 0, 0, 0, 0, 0, 0, 0, 0, 0, 0, 0, 0, 0, 0, 0, 0, 0, 0, 0, 1, 1, 1, 1, 1, 1, 1, 1, 2, 2, 0, 0, 0, 0, 0, 0, 0, 0, 0, 0, 0, 0, 0, 0, 0, 0, 0, 0, 0, 0, 0, 0, 0, 0, 0, 0, 0, 0, 0, 0, 0, 0, 1, 1, 1, 1, 1, 1, 1, 1, 2, 2, 0, 0, 0, 0, 0, 0, 0, 0, 0, 0, 0, 0, 0, 0, 0, 0, 0, 0, 0, 0, 0, 0, 0, 0, 0, 0, 0, 0, 0, 0, 0, 0, 1, 1, 1, 1, 1, 1, 1, 1, 2, 2, 0, 0, 0, 0, 0, 0, 0, 0, 0, 0, 0, 0, 0, 0, 0, 0, 0, 0, 0, 0, 0, 0, 0, 0, 0, 0, 0, 0, 0, 0, 0, 0, 1, 1, 1, 1, 1, 1, 1, 1, 2, 2, 0, 0, 0, 0, 0, 0, 0, 0, 0, 0, 0, 0, 0, 0, 0, 0, 0, 0, 0, 0, 0, 0, 0, 0, 0, 0, 0, 0, 0, 0, 0, 0, 1, 1, 1, 1, 1, 1, 1, 1, 2, 2, 0, 0, 0, 0, 0, 0, 0, 0, 0, 0, 0, 0, 0, 0, 0, 0, 0, 0, 0, 0, 0, 0, 0, 0, 0, 0, 0, 0, 0, 0, 0, 0, 1, 1, 1, 1, 1, 1, 1, 1, 2, 2, 0, 0, 0, 0, 0, 0, 0, 0, 0, 0, 0, 0, 0, 0, 0, 0, 0, 0, 0, 0, 0, 0, 0, 0, 0, 0, 0, 0, 0, 0, 0, 0, 1, 1, 1, 1, 1, 1, 1, 1, 3, 3, 3, 3, 3, 3, 3, 3, 3, 3, 3, 3, 3, 3, 3, 3, 3, 3, 3, 3, 3, 3, 3, 3, 3, 3, 3, 3, 3, 3, 3, 3, 3, 3, 3, 3, 3, 3, 3, 3, 3, 3, 3, 3, 3, 3, 3, 3, 3, 3, 3, 3, 3, 3, 3, 3, 3, 3, 3, 3, 3, 3, 3, 3, 3, 3, 3, 3, 3, 3, 3, 3, 3, 3, 3, 3, 3, 3, 3, 3, 3, 3, 3, 3, 3, 3, 3, 3, 3, 3, 3, 3, 3, 3, 3, 3, 3])
me_sphere.materials.append(mat_red)
me_sphere.materials.append(mat_brown)
me_sphere.materials.append(mat_green)
me_sphere.materials.append(mat_bowl)
me_sphere.use_remesh_preserve_volume = False
me_sphere.use_remesh_preserve_attributes = False
me_sphere.use_mirror_vertex_groups = False
me_sphere.update()

# ---- objects
ob_applebasket = bpy.data.objects.new('AppleBasket', me_sphere)

# ---- transforms, parenting, visibility, modifiers, constraints
ob_applebasket.location = (0.0, 3.725e-09, 2.98e-08)
ob_applebasket.scale = (0.7, 0.7, 0.7)
ob_applebasket.lineart.crease_threshold = 0.0

# ---- collection membership
col_collection_1.objects.link(ob_applebasket)

# ---- scene / render settings (as saved in the file)
scene.frame_start = 1; scene.frame_end = 250; scene.frame_set(1)
scene.render.engine = 'BLENDER_EEVEE_NEXT'
scene.render.resolution_percentage = 50
scene.render.dither_intensity = 0.0
scene.cycles.use_denoising = False
scene.cycles.samples = 128
scene.cycles.sampling_pattern = 'TABULATED_SOBOL'
scene.cycles.light_sampling_threshold = 0.0
scene.cycles.use_adaptive_sampling = False
scene.cycles.use_light_tree = False
scene.cycles.blur_glossy = 0.0
scene.cycles.sample_clamp_indirect = 0.0
scene.view_settings.view_transform = 'Standard'
bpy.context.view_layer.update()

# ---- added for rendering (the .blend has no active camera and no usable light): camera, sun
cam_auto = bpy.data.cameras.new('AutoCamera')
cam_auto.lens = 50.0
cam_auto.sensor_width = 36.0
cam_auto.clip_end = 1000.0
ob_auto_camera = bpy.data.objects.new('AutoCamera', cam_auto)
scene.collection.objects.link(ob_auto_camera)
ob_auto_camera.location = (0.938179, -1.1142, 0.903397)
ob_auto_camera.rotation_euler = (1.09748, -7.21219e-08, 0.694738)
scene.camera = ob_auto_camera
light_auto_sun = bpy.data.lights.new('AutoSun', 'SUN')
light_auto_sun.energy = 3.0
light_auto_sun.angle = 0.0523599
ob_auto_sun = bpy.data.objects.new('AutoSun', light_auto_sun)
scene.collection.objects.link(ob_auto_sun)
ob_auto_sun.rotation_euler = (0.872665, 0.174533, 0.523599)
bpy.context.view_layer.update()
